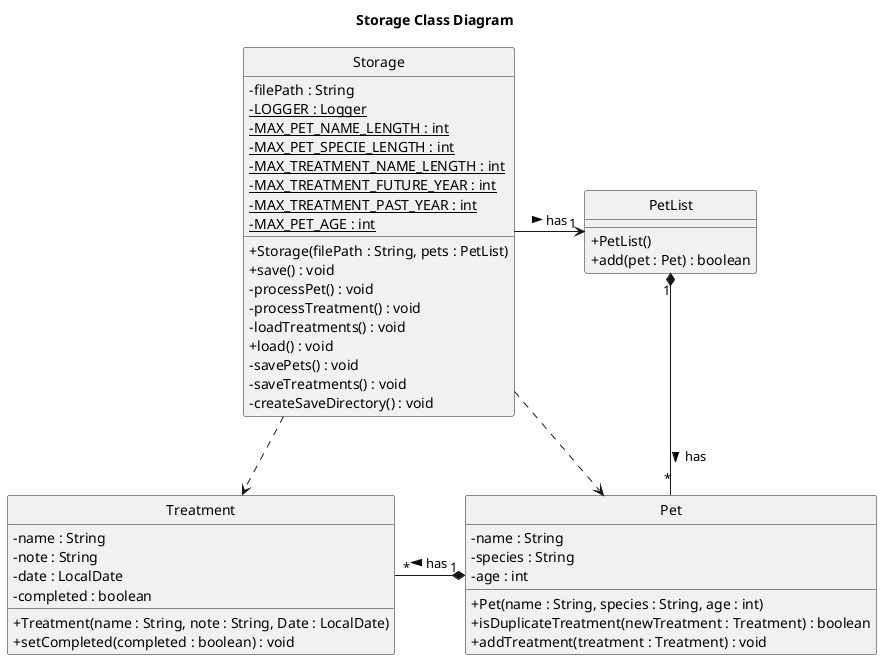

The diagram above was rendered by PlantUML. Its source (embedded in the PNG):
@startuml
title Storage Class Diagram
skinparam classAttributeIconSize 0
hide circle

class Storage {
    - filePath : String
    - {static} LOGGER : Logger
    - {static} MAX_PET_NAME_LENGTH : int
    - {static} MAX_PET_SPECIE_LENGTH : int
    - {static} MAX_TREATMENT_NAME_LENGTH : int
    - {static} MAX_TREATMENT_FUTURE_YEAR : int
    - {static} MAX_TREATMENT_PAST_YEAR : int
    - {static} MAX_PET_AGE : int

    + Storage(filePath : String, pets : PetList)
    + save() : void
    - processPet() : void
    - processTreatment() : void
    - loadTreatments() : void
    + load() : void
    - savePets() : void
    - saveTreatments() : void
    - createSaveDirectory() : void
}

class PetList {
    + PetList()
    + add(pet : Pet) : boolean
}

class Pet {
    - name : String
    - species : String
    - age : int

    + Pet(name : String, species : String, age : int)
    + isDuplicateTreatment(newTreatment : Treatment) : boolean
    + addTreatment(treatment : Treatment) : void
}

class Treatment {
    - name : String
    - note : String
    - date : LocalDate
    - completed : boolean

    + Treatment(name : String, note : String, Date : LocalDate)
    + setCompleted(completed : boolean) : void
}

Storage -> "1" PetList : has >
PetList "1" *-- "*" Pet : has >
Pet "1" *-left- "*" Treatment : has >
Storage ..> Pet
Storage ..> Treatment
@enduml